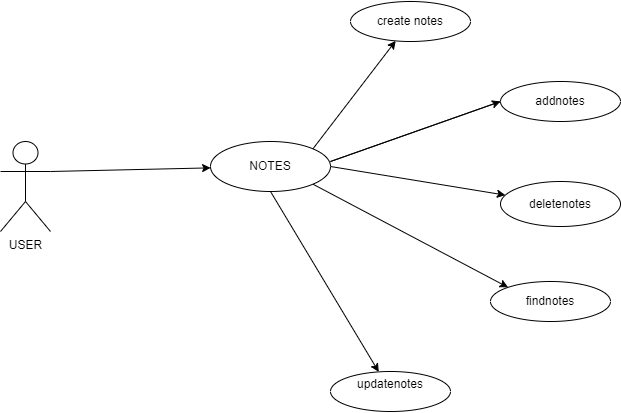

The diagram above was exported from draw.io. Its source (the exported page's mxGraphModel, read from the mxfile embedded in the PNG):
<mxGraphModel dx="972" dy="496" grid="1" gridSize="10" guides="1" tooltips="1" connect="1" arrows="1" fold="1" page="1" pageScale="1" pageWidth="850" pageHeight="1100" math="0" shadow="0">
  <root>
    <mxCell id="0" />
    <mxCell id="1" parent="0" />
    <mxCell id="H7PRbG38iIYkAXGyHWp_-12" style="edgeStyle=none;rounded=0;orthogonalLoop=1;jettySize=auto;html=1;exitX=1;exitY=0.3333333333333333;exitDx=0;exitDy=0;exitPerimeter=0;" parent="1" source="jzPLuDJhxqMgT4IFHbKo-1" target="jzPLuDJhxqMgT4IFHbKo-2" edge="1">
      <mxGeometry relative="1" as="geometry" />
    </mxCell>
    <mxCell id="jzPLuDJhxqMgT4IFHbKo-1" value="USER&lt;div&gt;&lt;br/&gt;&lt;/div&gt;" style="shape=umlActor;verticalLabelPosition=bottom;verticalAlign=top;html=1;outlineConnect=0;" parent="1" vertex="1">
      <mxGeometry x="70" y="170" width="50" height="90" as="geometry" />
    </mxCell>
    <mxCell id="H7PRbG38iIYkAXGyHWp_-6" style="edgeStyle=none;rounded=0;orthogonalLoop=1;jettySize=auto;html=1;exitX=1;exitY=0.5;exitDx=0;exitDy=0;" parent="1" source="jzPLuDJhxqMgT4IFHbKo-2" target="jzPLuDJhxqMgT4IFHbKo-4" edge="1">
      <mxGeometry relative="1" as="geometry" />
    </mxCell>
    <mxCell id="H7PRbG38iIYkAXGyHWp_-7" style="edgeStyle=none;rounded=0;orthogonalLoop=1;jettySize=auto;html=1;exitX=1;exitY=1;exitDx=0;exitDy=0;entryX=0;entryY=0;entryDx=0;entryDy=0;" parent="1" source="jzPLuDJhxqMgT4IFHbKo-2" target="jzPLuDJhxqMgT4IFHbKo-5" edge="1">
      <mxGeometry relative="1" as="geometry" />
    </mxCell>
    <mxCell id="H7PRbG38iIYkAXGyHWp_-10" style="edgeStyle=none;rounded=0;orthogonalLoop=1;jettySize=auto;html=1;exitX=0.5;exitY=1;exitDx=0;exitDy=0;" parent="1" source="jzPLuDJhxqMgT4IFHbKo-2" target="H7PRbG38iIYkAXGyHWp_-4" edge="1">
      <mxGeometry relative="1" as="geometry" />
    </mxCell>
    <mxCell id="jzPLuDJhxqMgT4IFHbKo-2" value="NOTES" style="ellipse;whiteSpace=wrap;html=1;" parent="1" vertex="1">
      <mxGeometry x="280" y="170" width="120" height="50" as="geometry" />
    </mxCell>
    <mxCell id="jzPLuDJhxqMgT4IFHbKo-3" value="addnotes" style="ellipse;whiteSpace=wrap;html=1;" parent="1" vertex="1">
      <mxGeometry x="570" y="110" width="120" height="40" as="geometry" />
    </mxCell>
    <mxCell id="jzPLuDJhxqMgT4IFHbKo-4" value="deletenotes" style="ellipse;whiteSpace=wrap;html=1;" parent="1" vertex="1">
      <mxGeometry x="570" y="210" width="120" height="45" as="geometry" />
    </mxCell>
    <mxCell id="jzPLuDJhxqMgT4IFHbKo-5" value="findnotes" style="ellipse;whiteSpace=wrap;html=1;" parent="1" vertex="1">
      <mxGeometry x="560" y="310" width="120" height="40" as="geometry" />
    </mxCell>
    <mxCell id="jzPLuDJhxqMgT4IFHbKo-7" style="rounded=0;orthogonalLoop=1;jettySize=auto;html=1;exitX=0;exitY=0.5;exitDx=0;exitDy=0;entryX=0;entryY=0.5;entryDx=0;entryDy=0;" parent="1" source="jzPLuDJhxqMgT4IFHbKo-3" target="jzPLuDJhxqMgT4IFHbKo-3" edge="1">
      <mxGeometry relative="1" as="geometry">
        <Array as="points">
          <mxPoint x="400" y="190" />
        </Array>
      </mxGeometry>
    </mxCell>
    <mxCell id="H7PRbG38iIYkAXGyHWp_-4" value="updatenotes&lt;div&gt;&lt;br/&gt;&lt;/div&gt;" style="ellipse;whiteSpace=wrap;html=1;" parent="1" vertex="1">
      <mxGeometry x="400" y="400" width="120" height="40" as="geometry" />
    </mxCell>
    <mxCell id="H7PRbG38iIYkAXGyHWp_-8" style="edgeStyle=none;rounded=0;orthogonalLoop=1;jettySize=auto;html=1;exitX=1;exitY=0;exitDx=0;exitDy=0;" parent="1" source="H7PRbG38iIYkAXGyHWp_-2" edge="1">
      <mxGeometry relative="1" as="geometry">
        <mxPoint x="440" y="60" as="targetPoint" />
      </mxGeometry>
    </mxCell>
    <mxCell id="H7PRbG38iIYkAXGyHWp_-9" value="" style="edgeStyle=none;rounded=0;orthogonalLoop=1;jettySize=auto;html=1;exitX=1;exitY=0;exitDx=0;exitDy=0;" parent="1" source="jzPLuDJhxqMgT4IFHbKo-2" target="H7PRbG38iIYkAXGyHWp_-2" edge="1">
      <mxGeometry relative="1" as="geometry">
        <mxPoint x="382" y="177" as="sourcePoint" />
        <mxPoint x="440" y="60" as="targetPoint" />
      </mxGeometry>
    </mxCell>
    <mxCell id="H7PRbG38iIYkAXGyHWp_-2" value="create notes" style="ellipse;whiteSpace=wrap;html=1;" parent="1" vertex="1">
      <mxGeometry x="420" y="30" width="120" height="40" as="geometry" />
    </mxCell>
  </root>
</mxGraphModel>